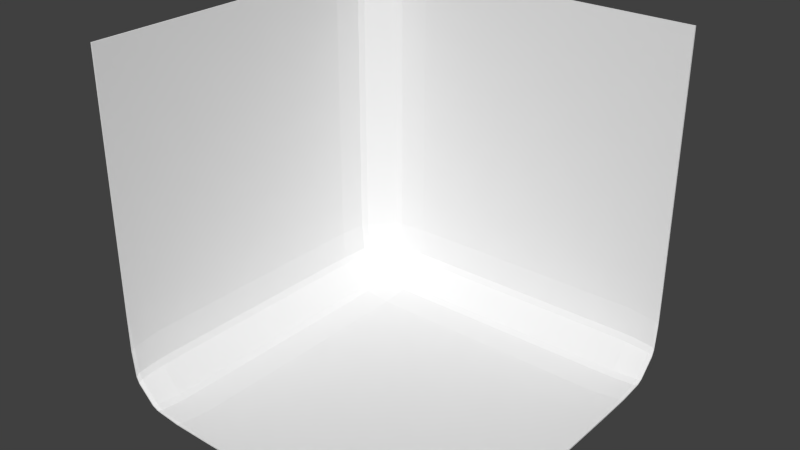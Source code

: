 # Source: BLENDER_2_Waende_Decke.blend  (saved by Blender 2.73.0; exported with 4.5.12 LTS)
import bpy
from mathutils import Matrix  # noqa: F401  (used for matrix-valued properties, if any)

bpy.ops.wm.read_factory_settings(use_empty=True)
scene = bpy.context.scene
scene.name = 'Scene'

# ---- collections
col_collection_1 = bpy.data.collections.new('Collection 1'); scene.collection.children.link(col_collection_1)

# ---- world
world_world = bpy.data.worlds.new('World'); scene.world = world_world
world_world.color = (0.05088, 0.05088, 0.05088)
world_world.use_sun_shadow = False
world_world.sun_shadow_jitter_overblur = 0.0
world_world.cycles.sampling_method = 'MANUAL'
world_world.cycles.sample_map_resolution = 256

# ---- meshes
me_cube_001 = bpy.data.meshes.new('Cube.001')
me_cube_001.from_pydata([(1.0, -1.0, -1.0), (-1.0, -1.0, 1.0), (1.0, 1.0, 1.0), (1.0, -1.0, -0.99), (-0.99, -1.0, 1.0), (1.0, 0.99, 1.0), (-0.9814, -0.982, -0.8154), (-0.9654, -0.982, -0.8514), (-0.9648, -1.0, -0.8668), (-0.9809, -1.0, -0.8309), (-0.9959, -0.982, -0.6619), (-0.9973, -1.0, -0.6793), (-1.0, -1.0, -0.458), (-0.998, -0.82, -0.64), (-0.964, -0.676, -0.836), (-0.9639, -0.838, -0.8379), (-0.9819, -0.856, -0.8019), (-0.982, -0.694, -0.8), (-0.8154, -0.982, -0.9814), (-0.8309, -1.0, -0.9809), (-0.8668, -1.0, -0.9648), (-0.8514, -0.982, -0.9654), (-0.8019, -0.856, -0.9819), (-0.8379, -0.838, -0.9639), (-0.836, -0.676, -0.964), (-0.8, -0.694, -0.982), (-0.458, -1.0, -1.0), (-0.6793, -1.0, -0.9973), (-0.6619, -0.982, -0.9959), (-0.64, -0.82, -0.998), (-0.964, 0.8, -0.8), (-0.948, 0.834, -0.8), (-0.932, 0.834, -0.834), (-0.948, 0.8, -0.834), (-0.98, 0.64, -0.8), (-0.962, 0.64, -0.836), (-0.964, 0.476, -0.836), (-0.982, 0.476, -0.8), (-0.996, 0.64, -0.64), (-0.998, 0.458, -0.64), (-1.0, 0.458, -0.458), (-0.998, 0.64, -0.458), (-0.964, 0.836, -0.476), (-0.962, 0.836, -0.64), (-0.98, 0.8, -0.64), (-0.982, 0.8, -0.476), (-0.8, 0.964, -0.8), (-0.8, 0.948, -0.834), (-0.834, 0.932, -0.834), (-0.834, 0.948, -0.8), (-0.8, 0.98, -0.64), (-0.836, 0.962, -0.64), (-0.836, 0.964, -0.476), (-0.8, 0.982, -0.476), (-0.64, 0.996, -0.64), (-0.64, 0.998, -0.458), (-0.458, 1.0, -0.458), (-0.458, 0.998, -0.64), (-0.476, 0.964, -0.836), (-0.64, 0.962, -0.836), (-0.64, 0.98, -0.8), (-0.476, 0.982, -0.8), (-0.64, 0.64, -0.996), (-0.458, 0.64, -0.998), (-0.458, 0.458, -1.0), (-0.64, 0.458, -0.998), (-0.8, 0.64, -0.98), (-0.8, 0.476, -0.982), (-0.836, 0.476, -0.964), (-0.836, 0.64, -0.962), (-0.8, 0.8, -0.964), (-0.834, 0.8, -0.948), (-0.834, 0.834, -0.932), (-0.8, 0.834, -0.948), (-0.476, 0.836, -0.964), (-0.476, 0.8, -0.982), (-0.64, 0.8, -0.98), (-0.64, 0.836, -0.962), (0.982, 0.8154, -0.9814), (0.982, 0.8514, -0.9654), (1.0, 0.8668, -0.9648), (1.0, 0.8309, -0.9809), (0.982, 0.6619, -0.9959), (1.0, 0.6793, -0.9973), (1.0, 0.458, -1.0), (0.82, 0.64, -0.998), (0.676, 0.836, -0.964), (0.838, 0.8379, -0.9639), (0.856, 0.8019, -0.9819), (0.694, 0.8, -0.982), (0.982, 0.9814, -0.8154), (1.0, 0.9809, -0.8309), (1.0, 0.9648, -0.8668), (0.982, 0.9654, -0.8514), (0.856, 0.9819, -0.8019), (0.838, 0.9639, -0.8379), (0.676, 0.964, -0.836), (0.694, 0.982, -0.8), (1.0, 1.0, -0.458), (1.0, 0.9973, -0.6793), (0.982, 0.9959, -0.6619), (0.82, 0.998, -0.64), (-0.8154, 0.9814, 0.982), (-0.8514, 0.9654, 0.982), (-0.8668, 0.9648, 1.0), (-0.8309, 0.9809, 1.0), (-0.6619, 0.9959, 0.982), (-0.6793, 0.9973, 1.0), (-0.458, 1.0, 1.0), (-0.64, 0.998, 0.82), (-0.836, 0.964, 0.676), (-0.8379, 0.9639, 0.838), (-0.8019, 0.9819, 0.856), (-0.8, 0.982, 0.694), (-0.9814, 0.8154, 0.982), (-0.9809, 0.8309, 1.0), (-0.9648, 0.8668, 1.0), (-0.9654, 0.8514, 0.982), (-0.9819, 0.8019, 0.856), (-0.9639, 0.8379, 0.838), (-0.964, 0.836, 0.676), (-0.982, 0.8, 0.694), (-1.0, 0.458, 1.0), (-0.9973, 0.6793, 1.0), (-0.9959, 0.6619, 0.982), (-0.998, 0.64, 0.82), (-0.8101, -0.9821, -0.9753), (-0.846, -0.9821, -0.9595), (-0.8625, -1.0, -0.9601), (-0.8266, -1.0, -0.9759), (-0.6562, -0.9821, -0.9885), (-0.6748, -1.0, -0.9912), (-0.4528, -1.0, -0.9921), (-0.6343, -0.8205, -0.9906), (-0.8296, -0.677, -0.957), (-0.8316, -0.8385, -0.957), (-0.7958, -0.8564, -0.9749), (-0.7938, -0.6949, -0.9749), (-0.9753, -0.9821, -0.8101), (-0.9759, -1.0, -0.8266), (-0.9601, -1.0, -0.8625), (-0.9595, -0.9821, -0.846), (-0.9749, -0.8564, -0.7958), (-0.957, -0.8385, -0.8316), (-0.957, -0.677, -0.8296), (-0.9749, -0.6949, -0.7938), (-0.9921, -1.0, -0.4528), (-0.9912, -1.0, -0.6748), (-0.9885, -0.9821, -0.6562), (-0.9906, -0.8205, -0.6343), (-0.7947, 0.7947, -0.9581), (-0.7947, 0.8285, -0.9421), (-0.8286, 0.8286, -0.9262), (-0.8285, 0.7947, -0.9421), (-0.7946, 0.6351, -0.9739), (-0.8305, 0.6351, -0.956), (-0.8304, 0.4716, -0.9579), (-0.7945, 0.4716, -0.9758), (-0.6351, 0.6351, -0.9897), (-0.635, 0.4536, -0.9916), (-0.4535, 0.4535, -0.9934), (-0.4536, 0.635, -0.9916), (-0.4716, 0.8304, -0.9579), (-0.6351, 0.8305, -0.956), (-0.6351, 0.7946, -0.9739), (-0.4716, 0.7945, -0.9758), (-0.7947, 0.9581, -0.7947), (-0.8285, 0.9421, -0.7947), (-0.8286, 0.9262, -0.8286), (-0.7947, 0.9421, -0.8285), (-0.6351, 0.9739, -0.7946), (-0.6351, 0.956, -0.8305), (-0.4716, 0.9579, -0.8304), (-0.4716, 0.9758, -0.7945), (-0.6351, 0.9897, -0.6351), (-0.4536, 0.9916, -0.635), (-0.4535, 0.9934, -0.4535), (-0.635, 0.9916, -0.4536), (-0.8304, 0.9579, -0.4716), (-0.8305, 0.956, -0.6351), (-0.7946, 0.9739, -0.6351), (-0.7945, 0.9758, -0.4716), (-0.9897, 0.6351, -0.6351), (-0.9916, 0.635, -0.4536), (-0.9934, 0.4535, -0.4535), (-0.9916, 0.4536, -0.635), (-0.9739, 0.6351, -0.7946), (-0.9758, 0.4716, -0.7945), (-0.9579, 0.4716, -0.8304), (-0.956, 0.6351, -0.8305), (-0.9581, 0.7947, -0.7947), (-0.9421, 0.7947, -0.8285), (-0.9262, 0.8286, -0.8286), (-0.9421, 0.8285, -0.7947), (-0.9579, 0.8304, -0.4716), (-0.9758, 0.7945, -0.4716), (-0.9739, 0.7946, -0.6351), (-0.956, 0.8305, -0.6351), (0.9821, 0.9753, -0.8101), (0.9821, 0.9595, -0.846), (1.0, 0.9601, -0.8625), (1.0, 0.9759, -0.8266), (0.9821, 0.9885, -0.6562), (1.0, 0.9912, -0.6748), (1.0, 0.9921, -0.4528), (0.8205, 0.9906, -0.6343), (0.677, 0.957, -0.8296), (0.8385, 0.957, -0.8316), (0.8564, 0.9749, -0.7958), (0.6949, 0.9749, -0.7938), (0.9821, 0.8101, -0.9753), (1.0, 0.8266, -0.9759), (1.0, 0.8625, -0.9601), (0.9821, 0.846, -0.9595), (0.8564, 0.7958, -0.9749), (0.8385, 0.8316, -0.957), (0.677, 0.8296, -0.957), (0.6949, 0.7938, -0.9749), (1.0, 0.4528, -0.9921), (1.0, 0.6748, -0.9912), (0.9821, 0.6562, -0.9885), (0.8205, 0.6343, -0.9906), (-0.9753, 0.8101, 0.9821), (-0.9595, 0.846, 0.9821), (-0.9601, 0.8625, 1.0), (-0.9759, 0.8266, 1.0), (-0.9885, 0.6562, 0.9821), (-0.9912, 0.6748, 1.0), (-0.9921, 0.4528, 1.0), (-0.9906, 0.6343, 0.8205), (-0.957, 0.8296, 0.677), (-0.957, 0.8316, 0.8385), (-0.9749, 0.7958, 0.8564), (-0.9749, 0.7938, 0.6949), (-0.8101, 0.9753, 0.9821), (-0.8266, 0.9759, 1.0), (-0.8625, 0.9601, 1.0), (-0.846, 0.9595, 0.9821), (-0.7958, 0.9749, 0.8564), (-0.8316, 0.957, 0.8385), (-0.8296, 0.957, 0.677), (-0.7938, 0.9749, 0.6949), (-0.4528, 0.9921, 1.0), (-0.6748, 0.9912, 1.0), (-0.6562, 0.9885, 0.9821), (-0.6343, 0.9906, 0.8205)], [], [(43, 51, 49, 31), (211, 219, 83, 81), (41, 125, 121, 45), (163, 171, 169, 151), (104, 236, 235, 105), (85, 63, 75, 89), (83, 219, 218, 84), (161, 221, 217, 165), (133, 159, 157, 137), (59, 77, 73, 47), (111, 119, 117, 103), (135, 143, 141, 127), (179, 197, 193, 167), (4, 228, 122, 1), (57, 101, 97, 61), (68, 24, 14, 36), (230, 194, 178, 240), (188, 144, 134, 156), (229, 183, 195, 233), (65, 29, 25, 67), (69, 35, 33, 71), (109, 55, 53, 113), (87, 95, 93, 79), (92, 200, 212, 80), (3, 0, 84, 218), (185, 149, 145, 187), (189, 155, 153, 191), (205, 175, 173, 209), (207, 215, 213, 199), (231, 239, 237, 223), (11, 147, 146, 12), (6, 10, 16), (18, 22, 28), (32, 48, 72), (30, 34, 38, 44), (46, 50, 54, 60), (78, 82, 88), (90, 94, 100), (19, 129, 128, 20), (102, 106, 112), (114, 118, 124), (126, 130, 136), (138, 142, 148), (152, 168, 192), (150, 154, 158, 164), (166, 170, 174, 180), (5, 204, 98, 2), (198, 202, 208), (210, 214, 220), (116, 224, 236, 104), (222, 226, 232), (234, 238, 244), (108, 2, 98, 56), (110, 52, 42, 120), (26, 64, 84, 0), (1, 122, 40, 12), (62, 66, 70, 76), (86, 74, 58, 96), (182, 186, 190, 196), (176, 204, 5, 242), (146, 184, 228, 4), (3, 218, 160, 132), (177, 245, 241, 181), (206, 172, 162, 216), (13, 39, 37, 17), (6, 7, 8, 9), (10, 11, 12, 13), (14, 15, 16, 17), (18, 19, 20, 21), (22, 23, 24, 25), (26, 27, 28, 29), (30, 31, 32, 33), (34, 35, 36, 37), (38, 39, 40, 41), (42, 43, 44, 45), (46, 47, 48, 49), (50, 51, 52, 53), (54, 55, 56, 57), (58, 59, 60, 61), (62, 63, 64, 65), (66, 67, 68, 69), (70, 71, 72, 73), (74, 75, 76, 77), (78, 79, 80, 81), (82, 83, 84, 85), (86, 87, 88, 89), (90, 91, 92, 93), (94, 95, 96, 97), (98, 99, 100, 101), (102, 103, 104, 105), (106, 107, 108, 109), (110, 111, 112, 113), (114, 115, 116, 117), (118, 119, 120, 121), (122, 123, 124, 125), (201, 91, 99, 203), (26, 132, 131, 27), (126, 127, 128, 129), (130, 131, 132, 133), (134, 135, 136, 137), (138, 139, 140, 141), (142, 143, 144, 145), (146, 147, 148, 149), (150, 151, 152, 153), (154, 155, 156, 157), (158, 159, 160, 161), (162, 163, 164, 165), (166, 167, 168, 169), (170, 171, 172, 173), (174, 175, 176, 177), (178, 179, 180, 181), (182, 183, 184, 185), (186, 187, 188, 189), (190, 191, 192, 193), (194, 195, 196, 197), (198, 199, 200, 201), (202, 203, 204, 205), (206, 207, 208, 209), (210, 211, 212, 213), (214, 215, 216, 217), (218, 219, 220, 221), (107, 243, 242, 108), (222, 223, 224, 225), (226, 227, 228, 229), (230, 231, 232, 233), (234, 235, 236, 237), (238, 239, 240, 241), (242, 243, 244, 245), (8, 140, 139, 9), (225, 115, 123, 227), (15, 7, 6, 16), (9, 11, 10, 6), (13, 17, 16, 10), (27, 19, 18, 28), (21, 23, 22, 18), (25, 29, 28, 22), (43, 31, 30, 44), (33, 35, 34, 30), (37, 39, 38, 34), (41, 45, 44, 38), (59, 47, 46, 60), (49, 51, 50, 46), (53, 55, 54, 50), (57, 61, 60, 54), (75, 63, 62, 76), (65, 67, 66, 62), (69, 71, 70, 66), (73, 77, 76, 70), (87, 79, 78, 88), (81, 83, 82, 78), (85, 89, 88, 82), (99, 91, 90, 100), (93, 95, 94, 90), (97, 101, 100, 94), (111, 103, 102, 112), (105, 107, 106, 102), (109, 113, 112, 106), (123, 115, 114, 124), (117, 119, 118, 114), (121, 125, 124, 118), (135, 127, 126, 136), (129, 131, 130, 126), (133, 137, 136, 130), (147, 139, 138, 148), (141, 143, 142, 138), (145, 149, 148, 142), (163, 151, 150, 164), (153, 155, 154, 150), (157, 159, 158, 154), (161, 165, 164, 158), (179, 167, 166, 180), (169, 171, 170, 166), (173, 175, 174, 170), (177, 181, 180, 174), (195, 183, 182, 196), (185, 187, 186, 182), (189, 191, 190, 186), (193, 197, 196, 190), (207, 199, 198, 208), (201, 203, 202, 198), (205, 209, 208, 202), (219, 211, 210, 220), (213, 215, 214, 210), (217, 221, 220, 214), (231, 223, 222, 232), (225, 227, 226, 222), (229, 233, 232, 226), (243, 235, 234, 244), (237, 239, 238, 234), (241, 245, 244, 238), (14, 24, 23, 15), (20, 8, 7, 21), (68, 36, 35, 69), (32, 72, 71, 33), (42, 52, 51, 43), (48, 32, 31, 49), (58, 74, 77, 59), (72, 48, 47, 73), (86, 96, 95, 87), (92, 80, 79, 93), (91, 201, 200, 92), (98, 204, 203, 99), (3, 132, 26, 0), (110, 120, 119, 111), (116, 104, 103, 117), (80, 212, 211, 81), (131, 129, 19, 27), (134, 144, 143, 135), (140, 128, 127, 141), (188, 156, 155, 189), (152, 192, 191, 153), (162, 172, 171, 163), (168, 152, 151, 169), (178, 194, 197, 179), (192, 168, 167, 193), (243, 107, 105, 235), (206, 216, 215, 207), (212, 200, 199, 213), (5, 2, 108, 242), (147, 11, 9, 139), (20, 128, 140, 8), (122, 228, 227, 123), (230, 240, 239, 231), (236, 224, 223, 237), (4, 1, 12, 146), (115, 225, 224, 116), (108, 56, 55, 109), (52, 110, 113, 53), (40, 122, 125, 41), (120, 42, 45, 121), (64, 26, 29, 65), (24, 68, 67, 25), (12, 40, 39, 13), (36, 14, 17, 37), (84, 64, 63, 85), (74, 86, 89, 75), (56, 98, 101, 57), (96, 58, 61, 97), (228, 184, 183, 229), (194, 230, 233, 195), (176, 242, 245, 177), (240, 178, 181, 241), (184, 146, 149, 185), (144, 188, 187, 145), (132, 160, 159, 133), (156, 134, 137, 157), (204, 176, 175, 205), (172, 206, 209, 173), (160, 218, 221, 161), (216, 162, 165, 217), (15, 23, 21, 7)])
me_cube_001.use_remesh_preserve_volume = False
me_cube_001.use_remesh_preserve_attributes = False
me_cube_001.use_mirror_vertex_groups = False
me_cube_001.update()

# ---- objects
ob_weltabschnitt_2_waende = bpy.data.objects.new('Weltabschnitt_2_Waende', me_cube_001)

# ---- transforms, parenting, visibility, modifiers, constraints
ob_weltabschnitt_2_waende.location = (0.0, 0.0, 0.0)
ob_weltabschnitt_2_waende.lineart.crease_threshold = 0.0

# ---- collection membership
col_collection_1.objects.link(ob_weltabschnitt_2_waende)

# ---- scene / render settings (as saved in the file)
scene.frame_start = 1; scene.frame_end = 250; scene.frame_set(1)
scene.render.engine = 'BLENDER_EEVEE_NEXT'
scene.render.resolution_percentage = 50
scene.render.dither_intensity = 0.0
scene.cycles.use_denoising = False
scene.cycles.samples = 10
scene.cycles.sampling_pattern = 'TABULATED_SOBOL'
scene.cycles.light_sampling_threshold = 0.0
scene.cycles.use_adaptive_sampling = False
scene.cycles.use_light_tree = False
scene.cycles.blur_glossy = 0.0
scene.cycles.pixel_filter_type = 'GAUSSIAN'
scene.cycles.sample_clamp_indirect = 0.0
scene.view_settings.view_transform = 'Standard'
bpy.context.view_layer.update()

# ---- added for rendering (the .blend has no active camera and no usable light): camera, sun
cam_auto = bpy.data.cameras.new('AutoCamera')
cam_auto.lens = 50.0
cam_auto.sensor_width = 36.0
cam_auto.clip_end = 1000.0
ob_auto_camera = bpy.data.objects.new('AutoCamera', cam_auto)
scene.collection.objects.link(ob_auto_camera)
ob_auto_camera.location = (3.20507, -3.84609, 2.56406)
ob_auto_camera.rotation_euler = (1.09748, -7.21219e-08, 0.694738)
scene.camera = ob_auto_camera
light_auto_sun = bpy.data.lights.new('AutoSun', 'SUN')
light_auto_sun.energy = 3.0
light_auto_sun.angle = 0.0523599
ob_auto_sun = bpy.data.objects.new('AutoSun', light_auto_sun)
scene.collection.objects.link(ob_auto_sun)
ob_auto_sun.rotation_euler = (0.872665, 0.174533, 0.523599)
bpy.context.view_layer.update()
